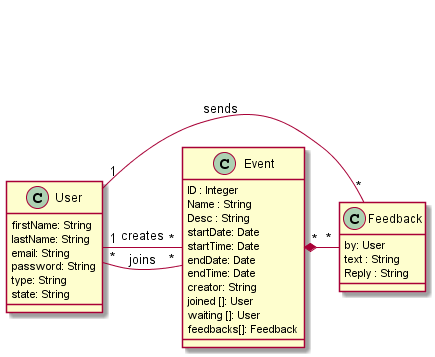

The diagram above was rendered by PlantUML. Its source (embedded in the PNG):
@startuml
class User {
    firstName: String
    lastName: String
    email: String
    password: String
    type: String
    state: String
}

class Event {
   ID : Integer
   Name : String
   Desc : String
   startDate: Date
   startTime: Date
   endDate: Date
   endTime: Date
   creator: String
   joined []: User
   waiting []: User
   feedbacks[]: Feedback
}

class Feedback {
   by: User
   text : String
   Reply : String
}

User "1" - "*" Event : creates
User "*" - "*" Event : joins
User "1" - "*" Feedback : sends
Event "*" *- "*" Feedback
@enduml